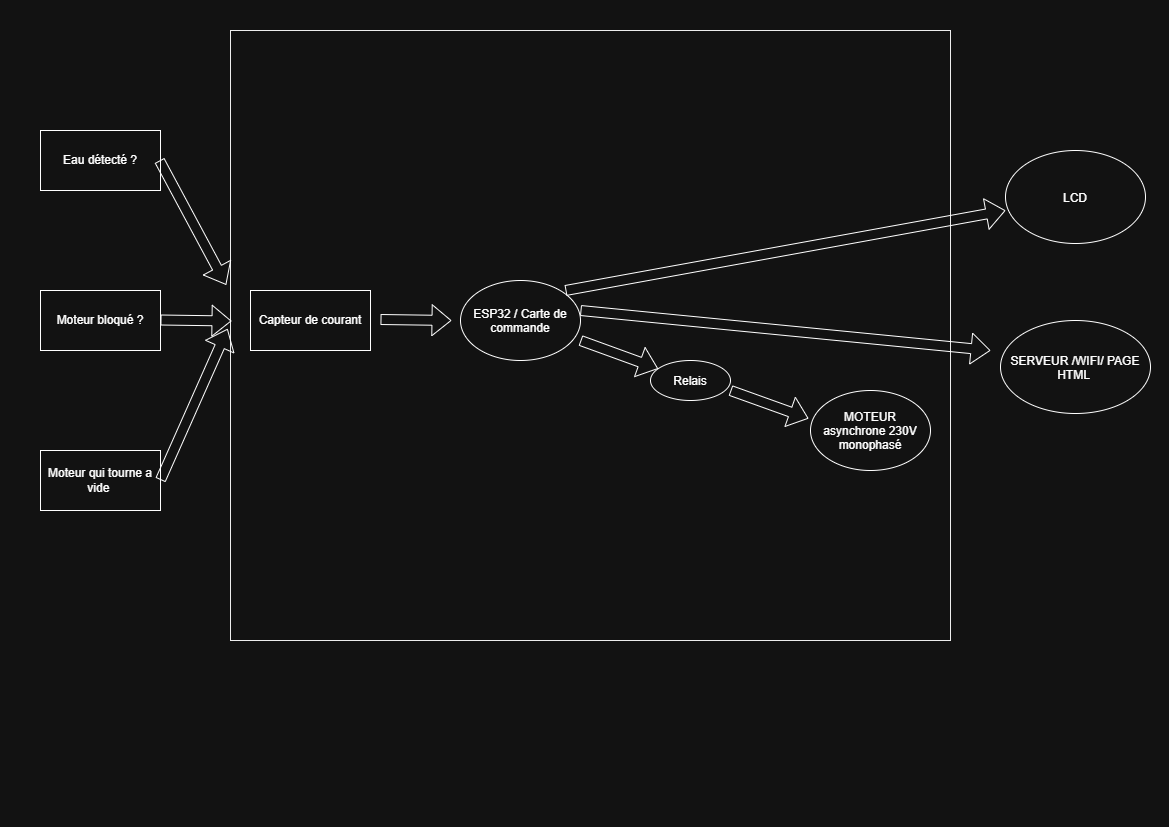

The diagram above was exported from draw.io. Its source (the exported page's mxGraphModel, read from the mxfile embedded in the PNG):
<mxGraphModel dx="1173" dy="662" grid="1" gridSize="10" guides="1" tooltips="1" connect="1" arrows="1" fold="1" page="1" pageScale="1" pageWidth="1169" pageHeight="827" math="0" shadow="0">
  <root>
    <mxCell id="0" />
    <mxCell id="1" parent="0" />
    <mxCell id="poMiY06gaIIKHaxzYX0x-1" parent="1" style="rounded=0;whiteSpace=wrap;html=1;strokeColor=#000000;" value="" vertex="1">
      <mxGeometry height="610" width="720" x="230" y="30" as="geometry" />
    </mxCell>
    <mxCell id="poMiY06gaIIKHaxzYX0x-5" parent="1" style="ellipse;whiteSpace=wrap;html=1;shapeInside=1;" value="LCD" vertex="1">
      <mxGeometry height="93" width="140" x="1005" y="150" as="geometry" />
    </mxCell>
    <mxCell id="poMiY06gaIIKHaxzYX0x-6" parent="1" style="ellipse;whiteSpace=wrap;html=1;shapeInside=1;" value="ESP32 / Carte de commande" vertex="1">
      <mxGeometry height="80" width="120" x="460" y="280" as="geometry" />
    </mxCell>
    <mxCell id="poMiY06gaIIKHaxzYX0x-7" parent="1" style="ellipse;whiteSpace=wrap;html=1;shapeInside=1;" value="MOTEUR asynchrone 230V monophasé" vertex="1">
      <mxGeometry height="80" width="120" x="810" y="390" as="geometry" />
    </mxCell>
    <mxCell id="poMiY06gaIIKHaxzYX0x-10" parent="1" style="rounded=0;whiteSpace=wrap;html=1;" value="Capteur de courant" vertex="1">
      <mxGeometry height="60" width="120" x="250" y="290" as="geometry" />
    </mxCell>
    <mxCell id="poMiY06gaIIKHaxzYX0x-11" parent="1" style="ellipse;whiteSpace=wrap;html=1;shapeInside=1;" value="SERVEUR /WIFI/ PAGE HTML&amp;nbsp;" vertex="1">
      <mxGeometry height="93" width="150" x="1000" y="320" as="geometry" />
    </mxCell>
    <mxCell id="poMiY06gaIIKHaxzYX0x-12" parent="1" style="rounded=0;whiteSpace=wrap;html=1;" value="Moteur bloqué ?" vertex="1">
      <mxGeometry height="60" width="120" x="40" y="290" as="geometry" />
    </mxCell>
    <mxCell id="poMiY06gaIIKHaxzYX0x-13" parent="1" style="rounded=0;whiteSpace=wrap;html=1;" value="Eau détecté ?" vertex="1">
      <mxGeometry height="60" width="120" x="40" y="130" as="geometry" />
    </mxCell>
    <mxCell id="poMiY06gaIIKHaxzYX0x-15" parent="1" style="rounded=0;whiteSpace=wrap;html=1;" value="Moteur qui tourne a vide&amp;nbsp;" vertex="1">
      <mxGeometry height="60" width="120" x="40" y="450" as="geometry" />
    </mxCell>
    <mxCell id="poMiY06gaIIKHaxzYX0x-18" edge="1" parent="1" style="shape=flexArrow;endArrow=classic;html=1;rounded=0;entryX=0.001;entryY=0.69;entryDx=0;entryDy=0;entryPerimeter=0;exitX=1;exitY=0.5;exitDx=0;exitDy=0;" value="">
      <mxGeometry height="50" relative="1" width="50" as="geometry">
        <mxPoint x="160" y="319.5" as="sourcePoint" />
        <mxPoint x="231" y="320.5" as="targetPoint" />
      </mxGeometry>
    </mxCell>
    <mxCell id="poMiY06gaIIKHaxzYX0x-19" edge="1" parent="1" style="shape=flexArrow;endArrow=classic;html=1;rounded=0;entryX=-0.006;entryY=0.417;entryDx=0;entryDy=0;entryPerimeter=0;exitX=1;exitY=0.5;exitDx=0;exitDy=0;" target="poMiY06gaIIKHaxzYX0x-1" value="">
      <mxGeometry height="50" relative="1" width="50" as="geometry">
        <mxPoint x="159" y="160" as="sourcePoint" />
        <mxPoint x="230" y="161" as="targetPoint" />
      </mxGeometry>
    </mxCell>
    <mxCell id="poMiY06gaIIKHaxzYX0x-20" parent="1" style="ellipse;whiteSpace=wrap;html=1;shapeInside=1;" value="Relais" vertex="1">
      <mxGeometry height="40" width="80" x="650" y="360" as="geometry" />
    </mxCell>
    <mxCell id="poMiY06gaIIKHaxzYX0x-21" edge="1" parent="1" style="shape=flexArrow;endArrow=classic;html=1;rounded=0;entryX=-0.004;entryY=0.489;entryDx=0;entryDy=0;exitX=1;exitY=0.5;exitDx=0;exitDy=0;entryPerimeter=0;" target="poMiY06gaIIKHaxzYX0x-1" value="">
      <mxGeometry height="50" relative="1" width="50" as="geometry">
        <mxPoint x="160" y="479.5" as="sourcePoint" />
        <mxPoint x="231" y="480.5" as="targetPoint" />
      </mxGeometry>
    </mxCell>
    <mxCell id="poMiY06gaIIKHaxzYX0x-22" edge="1" parent="1" style="shape=flexArrow;endArrow=classic;html=1;rounded=0;entryX=0.001;entryY=0.69;entryDx=0;entryDy=0;entryPerimeter=0;" value="">
      <mxGeometry height="50" relative="1" width="50" as="geometry">
        <mxPoint x="380" y="319" as="sourcePoint" />
        <mxPoint x="451" y="320" as="targetPoint" />
      </mxGeometry>
    </mxCell>
    <mxCell id="poMiY06gaIIKHaxzYX0x-28" edge="1" parent="1" style="shape=flexArrow;endArrow=classic;html=1;rounded=0;" target="poMiY06gaIIKHaxzYX0x-20" value="">
      <mxGeometry height="50" relative="1" width="50" as="geometry">
        <mxPoint x="580" y="340" as="sourcePoint" />
        <mxPoint x="630" y="290" as="targetPoint" />
      </mxGeometry>
    </mxCell>
    <mxCell id="poMiY06gaIIKHaxzYX0x-29" edge="1" parent="1" style="shape=flexArrow;endArrow=classic;html=1;rounded=0;" value="">
      <mxGeometry height="50" relative="1" width="50" as="geometry">
        <mxPoint x="730" y="390" as="sourcePoint" />
        <mxPoint x="808" y="418" as="targetPoint" />
      </mxGeometry>
    </mxCell>
    <mxCell id="poMiY06gaIIKHaxzYX0x-31" edge="1" parent="1" style="shape=flexArrow;endArrow=classic;html=1;rounded=0;" value="">
      <mxGeometry height="50" relative="1" width="50" as="geometry">
        <mxPoint x="580" y="310" as="sourcePoint" />
        <mxPoint x="990" y="350" as="targetPoint" />
      </mxGeometry>
    </mxCell>
    <mxCell id="poMiY06gaIIKHaxzYX0x-32" edge="1" parent="1" style="shape=flexArrow;endArrow=classic;html=1;rounded=0;" value="">
      <mxGeometry height="50" relative="1" width="50" as="geometry">
        <mxPoint x="565" y="290" as="sourcePoint" />
        <mxPoint x="1005" y="210" as="targetPoint" />
      </mxGeometry>
    </mxCell>
  </root>
</mxGraphModel>